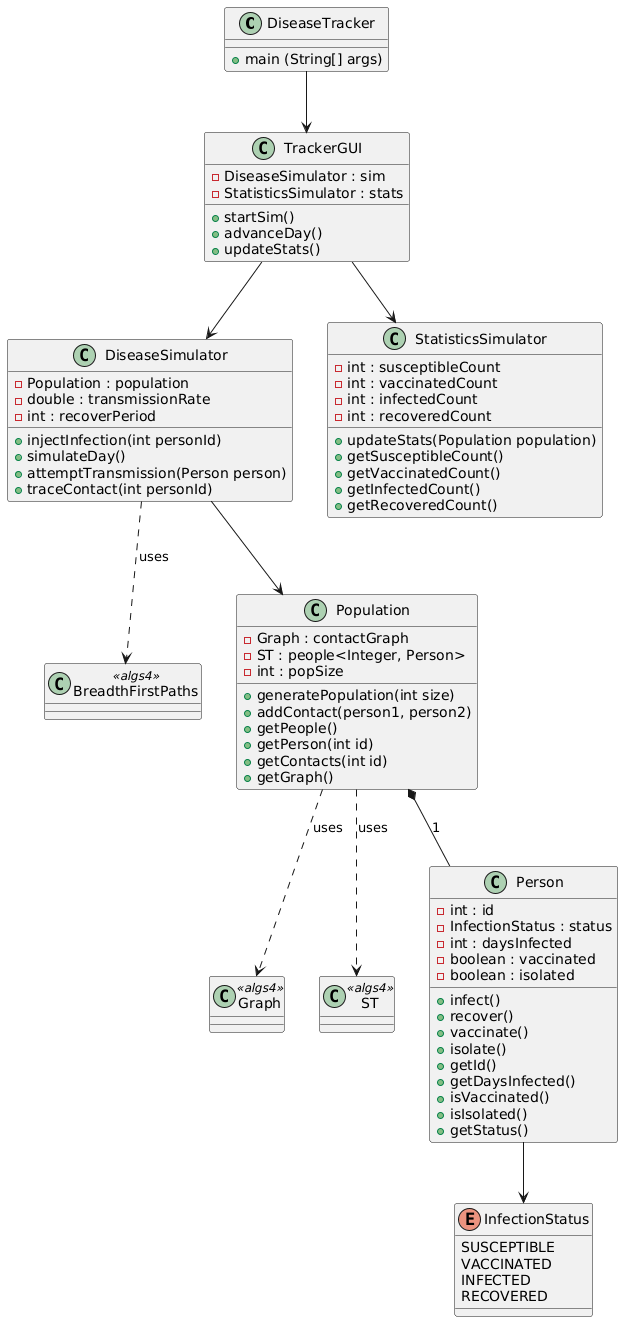

The diagram above was rendered by PlantUML. Its source (embedded in the PNG):
@startuml
class DiseaseTracker {
+ main (String[] args)
}

class TrackerGUI {
- DiseaseSimulator : sim
- StatisticsSimulator : stats
+ startSim()
+ advanceDay()
+ updateStats()
}

class DiseaseSimulator {
- Population : population
- double : transmissionRate
- int : recoverPeriod
+ injectInfection(int personId)
+ simulateDay()
+ attemptTransmission(Person person)
+ traceContact(int personId)
}

class BreadthFirstPaths <<algs4>>

class StatisticsSimulator {
- int : susceptibleCount
- int : vaccinatedCount
- int : infectedCount
- int : recoveredCount
+ updateStats(Population population)
+ getSusceptibleCount()
+ getVaccinatedCount()
+ getInfectedCount()
+ getRecoveredCount()
}

class Population {
- Graph : contactGraph
- ST : people<Integer, Person>
- int : popSize
+ generatePopulation(int size)
+ addContact(person1, person2)
+ getPeople()
+ getPerson(int id)
+ getContacts(int id)
+ getGraph()
}

class Graph <<algs4>>
class ST <<algs4>>

class Person {
- int : id
- InfectionStatus : status
- int : daysInfected
- boolean : vaccinated
- boolean : isolated
+ infect()
+ recover()
+ vaccinate()
+ isolate()
+ getId()
+ getDaysInfected()
+ isVaccinated()
+ isIsolated()
+ getStatus()
}

enum InfectionStatus{
SUSCEPTIBLE
VACCINATED
INFECTED
RECOVERED
}

DiseaseTracker --> TrackerGUI
TrackerGUI --> DiseaseSimulator
TrackerGUI --> StatisticsSimulator
DiseaseSimulator --> Population
DiseaseSimulator ..> BreadthFirstPaths : uses
Population *-- Person : 1
Population ..> Graph : uses
Population ..> ST : uses
Person --> InfectionStatus
@enduml